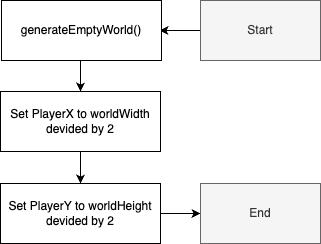

The diagram above was exported from draw.io. Its source (the exported page's mxGraphModel, read from the mxfile embedded in the PNG):
<mxGraphModel dx="1434" dy="722" grid="1" gridSize="10" guides="1" tooltips="1" connect="1" arrows="1" fold="1" page="1" pageScale="1" pageWidth="827" pageHeight="1169" math="0" shadow="0">
  <root>
    <mxCell id="0" />
    <mxCell id="1" parent="0" />
    <mxCell id="vDI0wPWZahfwb5R5ebrp-181" style="edgeStyle=orthogonalEdgeStyle;rounded=0;orthogonalLoop=1;jettySize=auto;html=1;exitX=0;exitY=0.5;exitDx=0;exitDy=0;" edge="1" parent="1" source="vDI0wPWZahfwb5R5ebrp-182">
      <mxGeometry relative="1" as="geometry">
        <mxPoint x="239" y="100" as="targetPoint" />
      </mxGeometry>
    </mxCell>
    <mxCell id="vDI0wPWZahfwb5R5ebrp-182" value="Start" style="rounded=0;whiteSpace=wrap;html=1;fillColor=#f5f5f5;fontColor=#333333;strokeColor=#666666;" vertex="1" parent="1">
      <mxGeometry x="280" y="70" width="120" height="60" as="geometry" />
    </mxCell>
    <mxCell id="vDI0wPWZahfwb5R5ebrp-183" style="edgeStyle=orthogonalEdgeStyle;rounded=0;orthogonalLoop=1;jettySize=auto;html=1;exitX=0.5;exitY=1;exitDx=0;exitDy=0;entryX=0.5;entryY=0;entryDx=0;entryDy=0;" edge="1" parent="1" target="vDI0wPWZahfwb5R5ebrp-185">
      <mxGeometry relative="1" as="geometry">
        <mxPoint x="160" y="130" as="sourcePoint" />
      </mxGeometry>
    </mxCell>
    <mxCell id="vDI0wPWZahfwb5R5ebrp-184" style="edgeStyle=orthogonalEdgeStyle;rounded=0;orthogonalLoop=1;jettySize=auto;html=1;exitX=0.5;exitY=1;exitDx=0;exitDy=0;entryX=0.5;entryY=0;entryDx=0;entryDy=0;" edge="1" parent="1" source="vDI0wPWZahfwb5R5ebrp-185" target="vDI0wPWZahfwb5R5ebrp-187">
      <mxGeometry relative="1" as="geometry" />
    </mxCell>
    <mxCell id="vDI0wPWZahfwb5R5ebrp-185" value="Set PlayerX to worldWidth&lt;br&gt;devided by 2" style="rounded=0;whiteSpace=wrap;html=1;" vertex="1" parent="1">
      <mxGeometry x="80" y="161" width="160" height="60" as="geometry" />
    </mxCell>
    <mxCell id="vDI0wPWZahfwb5R5ebrp-186" style="edgeStyle=orthogonalEdgeStyle;rounded=0;orthogonalLoop=1;jettySize=auto;html=1;exitX=1;exitY=0.5;exitDx=0;exitDy=0;" edge="1" parent="1" source="vDI0wPWZahfwb5R5ebrp-187" target="vDI0wPWZahfwb5R5ebrp-188">
      <mxGeometry relative="1" as="geometry" />
    </mxCell>
    <mxCell id="vDI0wPWZahfwb5R5ebrp-187" value="Set PlayerY to worldHeight&lt;br&gt;devided by 2" style="rounded=0;whiteSpace=wrap;html=1;" vertex="1" parent="1">
      <mxGeometry x="80" y="253" width="160" height="60" as="geometry" />
    </mxCell>
    <mxCell id="vDI0wPWZahfwb5R5ebrp-188" value="End" style="rounded=0;whiteSpace=wrap;html=1;fillColor=#f5f5f5;fontColor=#333333;strokeColor=#666666;" vertex="1" parent="1">
      <mxGeometry x="280" y="253" width="120" height="60" as="geometry" />
    </mxCell>
    <mxCell id="vDI0wPWZahfwb5R5ebrp-189" value="generateEmptyWorld()" style="rounded=0;whiteSpace=wrap;html=1;" vertex="1" parent="1">
      <mxGeometry x="81" y="70" width="160" height="60" as="geometry" />
    </mxCell>
  </root>
</mxGraphModel>